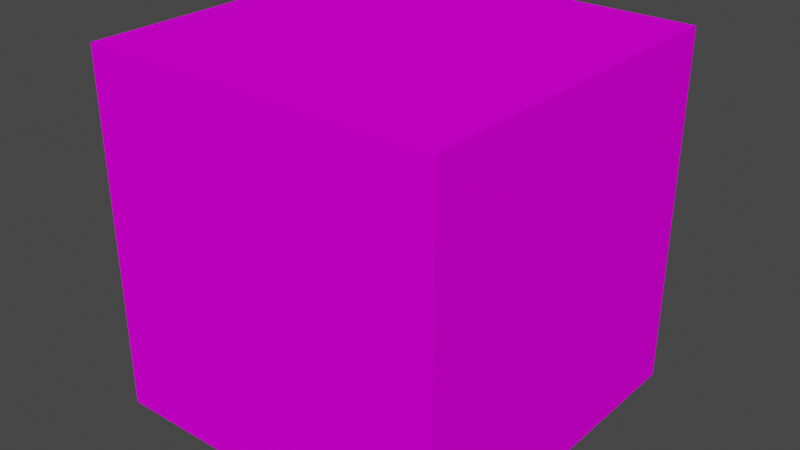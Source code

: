 # Source: CrateBox.blend  (saved by Blender 3.6.11; exported with 4.5.12 LTS)
import bpy
from mathutils import Matrix  # noqa: F401  (used for matrix-valued properties, if any)

bpy.ops.wm.read_factory_settings(use_empty=True)
scene = bpy.context.scene
scene.name = 'Scene'

# ---- collections
col_collection = bpy.data.collections.new('Collection'); scene.collection.children.link(col_collection)

# ---- images (referenced by path relative to the original .blend; pixels are not part of the script)
import os
ASSET_DIR = os.environ.get("B2B_ASSET_DIR", "")  # directory of the original .blend (textures are referenced by path, not embedded)
HERE = os.path.dirname(os.path.abspath(__file__))  # packed textures are extracted next to this script under _unpacked/

def load_image(name, relpath, width, height, colorspace="sRGB"):
    """Load a texture the original file referenced (path relative to the .blend, or extracted next to this script)."""
    p = next((c for c in (os.path.join(HERE, relpath), os.path.join(ASSET_DIR, relpath)) if relpath and os.path.exists(c)), "")
    if p:
        img = bpy.data.images.load(p, check_existing=True)
        img.name = name
    else:  # same state as the original file: an image datablock whose file is absent (Cycles renders it pink)
        img = bpy.data.images.new(name, width, height)
        img.source = "FILE"
        img.filepath = "//" + (relpath or name)
    img.colorspace_settings.name = colorspace
    return img
img_material_base_color = load_image('Material Base Color', 'Material Base Color.png', 1024, 1024, 'sRGB')

# ---- materials (node trees are filled in below, after node groups)
mat_material = bpy.data.materials.new('Material')
mat_material.alpha_threshold = 0.0
mat_material.use_transparent_shadow = False
mat_material.roughness = 0.5
mat_material.line_color = (0.0, 0.0, 0.0, 1.0)

# ---- material node trees
mat_material.use_nodes = True; mat_material.node_tree.nodes.clear()
_N = mat_material.node_tree.nodes; _L = mat_material.node_tree.links
n0 = _N.new('ShaderNodeOutputMaterial'); n0.name = 'Material Output'; n0.location = (300, 300)
n1 = _N.new('ShaderNodeBsdfPrincipled'); n1.name = 'Principled BSDF'; n1.location = (10, 300)
n1.distribution = 'GGX'
n1.subsurface_method = 'RANDOM_WALK_SKIN'
n1.inputs[2].default_value = 1.0
n1.inputs[3].default_value = 1.45
n1.inputs[13].default_value = 0.01181
n1.inputs[27].default_value = (0.0, 0.0, 0.0, 1.0)
n1.inputs[28].default_value = 1.0
n2 = _N.new('ShaderNodeTexImage'); n2.name = 'Image Texture'; n2.location = (-280, 280)
n2.image = img_material_base_color
_L.new(n1.outputs[0], n0.inputs[0])
_L.new(n2.outputs[0], n1.inputs[0])
n0.is_active_output = True

# ---- world
world_world = bpy.data.worlds.new('World'); scene.world = world_world
world_world.use_nodes = True; world_world.node_tree.nodes.clear()
_N = world_world.node_tree.nodes; _L = world_world.node_tree.links
n0 = _N.new('ShaderNodeOutputWorld'); n0.name = 'World Output'; n0.location = (300, 300)
n1 = _N.new('ShaderNodeBackground'); n1.name = 'Background'; n1.location = (10, 300)
n1.inputs[0].default_value = (0.05088, 0.05088, 0.05088, 1.0)
_L.new(n1.outputs[0], n0.inputs[0])
n0.is_active_output = True
world_world.color = (0.05088, 0.05088, 0.05088)
world_world.use_sun_shadow = False
world_world.sun_shadow_jitter_overblur = 0.0

# ---- meshes
me_cube = bpy.data.meshes.new('Cube')
me_cube.from_pydata([(1.0, 1.0, 1.0), (1.0, 1.0, -1.0), (1.0, -1.0, 1.0), (1.0, -1.0, -1.0), (-1.0, 1.0, 1.0), (-1.0, 1.0, -1.0), (-1.0, -1.0, 1.0), (-1.0, -1.0, -1.0)], [], [(0, 4, 6, 2), (3, 2, 6, 7), (7, 6, 4, 5), (5, 1, 3, 7), (1, 0, 2, 3), (5, 4, 0, 1)])
_uv = me_cube.uv_layers.new(name='UVMap')
_uv.uv.foreach_set('vector', [0.3155, 0.3155, 0.01786, 0.3155, 0.01786, 0.01786, 0.3155, 0.01786, 0.01786, 0.6488, 0.01786, 0.3512, 0.3155, 0.3512, 0.3155, 0.6488, 0.65, 0.3155, 0.3549, 0.3155, 0.3549, 0.01786, 0.65, 0.01786, 0.6488, 0.3512, 0.6488, 0.6488, 0.3512, 0.6488, 0.3512, 0.3512, 0.01786, 0.9837, 0.01786, 0.6892, 0.3155, 0.6892, 0.3155, 0.9837, 0.3512, 0.9821, 0.3512, 0.6845, 0.6488, 0.6845, 0.6488, 0.9821])
me_cube.materials.append(mat_material)
me_cube.use_mirror_vertex_groups = False
me_cube.update()

# ---- objects
ob_cube = bpy.data.objects.new('Cube', me_cube)

# ---- transforms, parenting, visibility, modifiers, constraints
ob_cube.location = (0.0, 0.0, 0.0)
ob_cube.lock_rotations_4d = False
ob_cube.empty_display_type = 'ARROWS'
ob_cube.lineart.crease_threshold = 0.0

# ---- collection membership
col_collection.objects.link(ob_cube)

# ---- scene / render settings (as saved in the file)
scene.frame_start = 1; scene.frame_end = 250; scene.frame_set(1)
scene.render.engine = 'BLENDER_EEVEE_NEXT'
scene.cycles.sampling_pattern = 'TABULATED_SOBOL'
scene.view_settings.view_transform = 'Filmic'
bpy.context.view_layer.update()

# ---- added for rendering (the .blend has no active camera and no usable light): camera, sun
cam_auto = bpy.data.cameras.new('AutoCamera')
cam_auto.lens = 50.0
cam_auto.sensor_width = 36.0
cam_auto.clip_end = 1000.0
ob_auto_camera = bpy.data.objects.new('AutoCamera', cam_auto)
scene.collection.objects.link(ob_auto_camera)
ob_auto_camera.location = (3.20507, -3.84609, 2.56406)
ob_auto_camera.rotation_euler = (1.09748, -7.21219e-08, 0.694738)
scene.camera = ob_auto_camera
light_auto_sun = bpy.data.lights.new('AutoSun', 'SUN')
light_auto_sun.energy = 3.0
light_auto_sun.angle = 0.0523599
ob_auto_sun = bpy.data.objects.new('AutoSun', light_auto_sun)
scene.collection.objects.link(ob_auto_sun)
ob_auto_sun.rotation_euler = (0.872665, 0.174533, 0.523599)
bpy.context.view_layer.update()
